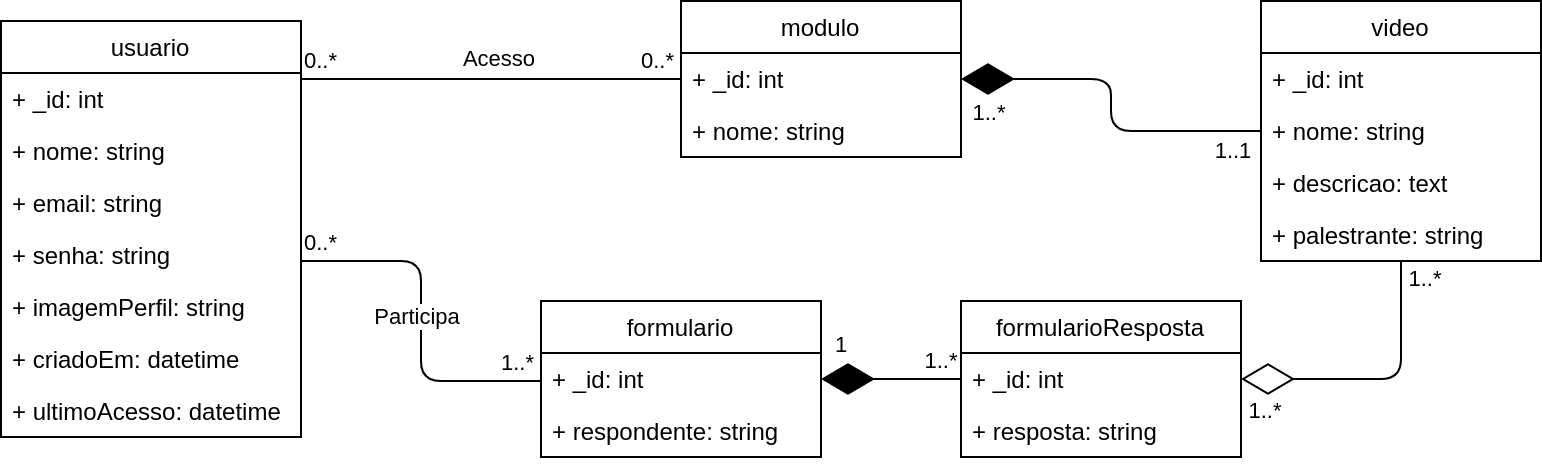

The diagram above was exported from draw.io. Its source (the exported page's mxGraphModel, read from the mxfile embedded in the PNG):
<mxGraphModel dx="474" dy="274" grid="1" gridSize="10" guides="1" tooltips="1" connect="1" arrows="1" fold="1" page="1" pageScale="1" pageWidth="827" pageHeight="1169" math="0" shadow="0">
  <root>
    <mxCell id="0" />
    <mxCell id="1" parent="0" />
    <mxCell id="-zBb_f3Gz7Z3Qjk__BFP-33" value="" style="endArrow=diamondThin;endFill=1;endSize=24;html=1;edgeStyle=orthogonalEdgeStyle;" edge="1" parent="1" source="-zBb_f3Gz7Z3Qjk__BFP-20" target="-zBb_f3Gz7Z3Qjk__BFP-14">
      <mxGeometry width="160" relative="1" as="geometry">
        <mxPoint x="570" y="230" as="sourcePoint" />
        <mxPoint x="730" y="230" as="targetPoint" />
      </mxGeometry>
    </mxCell>
    <mxCell id="-zBb_f3Gz7Z3Qjk__BFP-34" value="1..*" style="edgeLabel;html=1;align=center;verticalAlign=middle;resizable=0;points=[];" vertex="1" connectable="0" parent="-zBb_f3Gz7Z3Qjk__BFP-33">
      <mxGeometry x="0.7531" y="1" relative="1" as="geometry">
        <mxPoint x="-8" y="16" as="offset" />
      </mxGeometry>
    </mxCell>
    <mxCell id="-zBb_f3Gz7Z3Qjk__BFP-35" value="1..1" style="edgeLabel;html=1;align=center;verticalAlign=middle;resizable=0;points=[];" vertex="1" connectable="0" parent="-zBb_f3Gz7Z3Qjk__BFP-33">
      <mxGeometry x="-0.9259" y="1" relative="1" as="geometry">
        <mxPoint x="-7.33" y="9" as="offset" />
      </mxGeometry>
    </mxCell>
    <mxCell id="-zBb_f3Gz7Z3Qjk__BFP-37" value="" style="endArrow=none;html=1;edgeStyle=orthogonalEdgeStyle;" edge="1" parent="1" source="-zBb_f3Gz7Z3Qjk__BFP-5" target="-zBb_f3Gz7Z3Qjk__BFP-14">
      <mxGeometry relative="1" as="geometry">
        <mxPoint x="130" y="120" as="sourcePoint" />
        <mxPoint x="290" y="120" as="targetPoint" />
        <Array as="points">
          <mxPoint x="260" y="79" />
          <mxPoint x="260" y="79" />
        </Array>
      </mxGeometry>
    </mxCell>
    <mxCell id="-zBb_f3Gz7Z3Qjk__BFP-38" value="0..*" style="edgeLabel;resizable=0;html=1;align=left;verticalAlign=bottom;" connectable="0" vertex="1" parent="-zBb_f3Gz7Z3Qjk__BFP-37">
      <mxGeometry x="-1" relative="1" as="geometry" />
    </mxCell>
    <mxCell id="-zBb_f3Gz7Z3Qjk__BFP-39" value="0..*" style="edgeLabel;resizable=0;html=1;align=right;verticalAlign=bottom;" connectable="0" vertex="1" parent="-zBb_f3Gz7Z3Qjk__BFP-37">
      <mxGeometry x="1" relative="1" as="geometry">
        <mxPoint x="-2" as="offset" />
      </mxGeometry>
    </mxCell>
    <mxCell id="-zBb_f3Gz7Z3Qjk__BFP-40" value="Acesso" style="edgeLabel;html=1;align=center;verticalAlign=middle;resizable=0;points=[];" vertex="1" connectable="0" parent="-zBb_f3Gz7Z3Qjk__BFP-37">
      <mxGeometry x="-0.1107" y="1" relative="1" as="geometry">
        <mxPoint x="14.670000000000002" y="-9.49" as="offset" />
      </mxGeometry>
    </mxCell>
    <mxCell id="-zBb_f3Gz7Z3Qjk__BFP-41" value="" style="endArrow=none;html=1;edgeStyle=orthogonalEdgeStyle;" edge="1" parent="1" source="-zBb_f3Gz7Z3Qjk__BFP-5" target="-zBb_f3Gz7Z3Qjk__BFP-25">
      <mxGeometry relative="1" as="geometry">
        <mxPoint x="200" y="179.99857142857135" as="sourcePoint" />
        <mxPoint x="280" y="218.97" as="targetPoint" />
        <Array as="points">
          <mxPoint x="240" y="170" />
          <mxPoint x="240" y="230" />
        </Array>
      </mxGeometry>
    </mxCell>
    <mxCell id="-zBb_f3Gz7Z3Qjk__BFP-42" value="0..*" style="edgeLabel;resizable=0;html=1;align=left;verticalAlign=bottom;" connectable="0" vertex="1" parent="-zBb_f3Gz7Z3Qjk__BFP-41">
      <mxGeometry x="-1" relative="1" as="geometry" />
    </mxCell>
    <mxCell id="-zBb_f3Gz7Z3Qjk__BFP-43" value="1..*" style="edgeLabel;resizable=0;html=1;align=right;verticalAlign=bottom;" connectable="0" vertex="1" parent="-zBb_f3Gz7Z3Qjk__BFP-41">
      <mxGeometry x="1" relative="1" as="geometry">
        <mxPoint x="-2" as="offset" />
      </mxGeometry>
    </mxCell>
    <mxCell id="-zBb_f3Gz7Z3Qjk__BFP-44" value="Participa" style="edgeLabel;html=1;align=center;verticalAlign=middle;resizable=0;points=[];" vertex="1" connectable="0" parent="-zBb_f3Gz7Z3Qjk__BFP-41">
      <mxGeometry x="-0.1107" y="1" relative="1" as="geometry">
        <mxPoint x="-3" y="7.860000000000001" as="offset" />
      </mxGeometry>
    </mxCell>
    <mxCell id="-zBb_f3Gz7Z3Qjk__BFP-46" value="" style="endArrow=diamondThin;endFill=0;endSize=24;html=1;edgeStyle=orthogonalEdgeStyle;" edge="1" parent="1" source="-zBb_f3Gz7Z3Qjk__BFP-20" target="-zBb_f3Gz7Z3Qjk__BFP-28">
      <mxGeometry width="160" relative="1" as="geometry">
        <mxPoint x="480" y="210" as="sourcePoint" />
        <mxPoint x="640" y="210" as="targetPoint" />
        <Array as="points">
          <mxPoint x="730" y="229" />
        </Array>
      </mxGeometry>
    </mxCell>
    <mxCell id="-zBb_f3Gz7Z3Qjk__BFP-47" value="1..*" style="edgeLabel;html=1;align=center;verticalAlign=middle;resizable=0;points=[];" vertex="1" connectable="0" parent="-zBb_f3Gz7Z3Qjk__BFP-46">
      <mxGeometry x="-0.858" y="1" relative="1" as="geometry">
        <mxPoint x="11" y="-1" as="offset" />
      </mxGeometry>
    </mxCell>
    <mxCell id="-zBb_f3Gz7Z3Qjk__BFP-48" value="1..*" style="edgeLabel;html=1;align=center;verticalAlign=middle;resizable=0;points=[];" vertex="1" connectable="0" parent="-zBb_f3Gz7Z3Qjk__BFP-46">
      <mxGeometry x="0.7286" y="-1" relative="1" as="geometry">
        <mxPoint x="-7" y="17" as="offset" />
      </mxGeometry>
    </mxCell>
    <mxCell id="-zBb_f3Gz7Z3Qjk__BFP-49" value="" style="endArrow=diamondThin;endFill=1;endSize=24;html=1;" edge="1" parent="1" source="-zBb_f3Gz7Z3Qjk__BFP-28" target="-zBb_f3Gz7Z3Qjk__BFP-25">
      <mxGeometry width="160" relative="1" as="geometry">
        <mxPoint x="120" y="320" as="sourcePoint" />
        <mxPoint x="280" y="320" as="targetPoint" />
      </mxGeometry>
    </mxCell>
    <mxCell id="-zBb_f3Gz7Z3Qjk__BFP-50" value="1..*" style="edgeLabel;html=1;align=center;verticalAlign=middle;resizable=0;points=[];" vertex="1" connectable="0" parent="-zBb_f3Gz7Z3Qjk__BFP-49">
      <mxGeometry x="-0.7075" relative="1" as="geometry">
        <mxPoint x="0.33000000000000007" y="-9" as="offset" />
      </mxGeometry>
    </mxCell>
    <mxCell id="-zBb_f3Gz7Z3Qjk__BFP-51" value="1" style="edgeLabel;html=1;align=center;verticalAlign=middle;resizable=0;points=[];" vertex="1" connectable="0" parent="-zBb_f3Gz7Z3Qjk__BFP-49">
      <mxGeometry x="0.7183" y="4" relative="1" as="geometry">
        <mxPoint y="-21" as="offset" />
      </mxGeometry>
    </mxCell>
    <mxCell id="-zBb_f3Gz7Z3Qjk__BFP-20" value="video" style="swimlane;fontStyle=0;childLayout=stackLayout;horizontal=1;startSize=26;fillColor=none;horizontalStack=0;resizeParent=1;resizeParentMax=0;resizeLast=0;collapsible=1;marginBottom=0;" vertex="1" parent="1">
      <mxGeometry x="660" y="40" width="140" height="130" as="geometry" />
    </mxCell>
    <mxCell id="-zBb_f3Gz7Z3Qjk__BFP-21" value="+ _id: int" style="text;strokeColor=none;fillColor=none;align=left;verticalAlign=top;spacingLeft=4;spacingRight=4;overflow=hidden;rotatable=0;points=[[0,0.5],[1,0.5]];portConstraint=eastwest;" vertex="1" parent="-zBb_f3Gz7Z3Qjk__BFP-20">
      <mxGeometry y="26" width="140" height="26" as="geometry" />
    </mxCell>
    <mxCell id="-zBb_f3Gz7Z3Qjk__BFP-23" value="+ nome: string" style="text;strokeColor=none;fillColor=none;align=left;verticalAlign=top;spacingLeft=4;spacingRight=4;overflow=hidden;rotatable=0;points=[[0,0.5],[1,0.5]];portConstraint=eastwest;" vertex="1" parent="-zBb_f3Gz7Z3Qjk__BFP-20">
      <mxGeometry y="52" width="140" height="26" as="geometry" />
    </mxCell>
    <mxCell id="-zBb_f3Gz7Z3Qjk__BFP-24" value="+ descricao: text" style="text;strokeColor=none;fillColor=none;align=left;verticalAlign=top;spacingLeft=4;spacingRight=4;overflow=hidden;rotatable=0;points=[[0,0.5],[1,0.5]];portConstraint=eastwest;" vertex="1" parent="-zBb_f3Gz7Z3Qjk__BFP-20">
      <mxGeometry y="78" width="140" height="26" as="geometry" />
    </mxCell>
    <mxCell id="-zBb_f3Gz7Z3Qjk__BFP-22" value="+ palestrante: string" style="text;strokeColor=none;fillColor=none;align=left;verticalAlign=top;spacingLeft=4;spacingRight=4;overflow=hidden;rotatable=0;points=[[0,0.5],[1,0.5]];portConstraint=eastwest;" vertex="1" parent="-zBb_f3Gz7Z3Qjk__BFP-20">
      <mxGeometry y="104" width="140" height="26" as="geometry" />
    </mxCell>
    <mxCell id="-zBb_f3Gz7Z3Qjk__BFP-28" value="formularioResposta" style="swimlane;fontStyle=0;childLayout=stackLayout;horizontal=1;startSize=26;fillColor=none;horizontalStack=0;resizeParent=1;resizeParentMax=0;resizeLast=0;collapsible=1;marginBottom=0;" vertex="1" parent="1">
      <mxGeometry x="510" y="190" width="140" height="78" as="geometry" />
    </mxCell>
    <mxCell id="-zBb_f3Gz7Z3Qjk__BFP-29" value="+ _id: int" style="text;strokeColor=none;fillColor=none;align=left;verticalAlign=top;spacingLeft=4;spacingRight=4;overflow=hidden;rotatable=0;points=[[0,0.5],[1,0.5]];portConstraint=eastwest;" vertex="1" parent="-zBb_f3Gz7Z3Qjk__BFP-28">
      <mxGeometry y="26" width="140" height="26" as="geometry" />
    </mxCell>
    <mxCell id="-zBb_f3Gz7Z3Qjk__BFP-30" value="+ resposta: string" style="text;strokeColor=none;fillColor=none;align=left;verticalAlign=top;spacingLeft=4;spacingRight=4;overflow=hidden;rotatable=0;points=[[0,0.5],[1,0.5]];portConstraint=eastwest;" vertex="1" parent="-zBb_f3Gz7Z3Qjk__BFP-28">
      <mxGeometry y="52" width="140" height="26" as="geometry" />
    </mxCell>
    <mxCell id="-zBb_f3Gz7Z3Qjk__BFP-25" value="formulario" style="swimlane;fontStyle=0;childLayout=stackLayout;horizontal=1;startSize=26;fillColor=none;horizontalStack=0;resizeParent=1;resizeParentMax=0;resizeLast=0;collapsible=1;marginBottom=0;" vertex="1" parent="1">
      <mxGeometry x="300" y="190" width="140" height="78" as="geometry" />
    </mxCell>
    <mxCell id="-zBb_f3Gz7Z3Qjk__BFP-26" value="+ _id: int" style="text;strokeColor=none;fillColor=none;align=left;verticalAlign=top;spacingLeft=4;spacingRight=4;overflow=hidden;rotatable=0;points=[[0,0.5],[1,0.5]];portConstraint=eastwest;" vertex="1" parent="-zBb_f3Gz7Z3Qjk__BFP-25">
      <mxGeometry y="26" width="140" height="26" as="geometry" />
    </mxCell>
    <mxCell id="-zBb_f3Gz7Z3Qjk__BFP-27" value="+ respondente: string" style="text;strokeColor=none;fillColor=none;align=left;verticalAlign=top;spacingLeft=4;spacingRight=4;overflow=hidden;rotatable=0;points=[[0,0.5],[1,0.5]];portConstraint=eastwest;" vertex="1" parent="-zBb_f3Gz7Z3Qjk__BFP-25">
      <mxGeometry y="52" width="140" height="26" as="geometry" />
    </mxCell>
    <mxCell id="-zBb_f3Gz7Z3Qjk__BFP-5" value="usuario" style="swimlane;fontStyle=0;childLayout=stackLayout;horizontal=1;startSize=26;fillColor=none;horizontalStack=0;resizeParent=1;resizeParentMax=0;resizeLast=0;collapsible=1;marginBottom=0;" vertex="1" parent="1">
      <mxGeometry x="30" y="50" width="150" height="208" as="geometry" />
    </mxCell>
    <mxCell id="-zBb_f3Gz7Z3Qjk__BFP-6" value="+ _id: int" style="text;strokeColor=none;fillColor=none;align=left;verticalAlign=top;spacingLeft=4;spacingRight=4;overflow=hidden;rotatable=0;points=[[0,0.5],[1,0.5]];portConstraint=eastwest;" vertex="1" parent="-zBb_f3Gz7Z3Qjk__BFP-5">
      <mxGeometry y="26" width="150" height="26" as="geometry" />
    </mxCell>
    <mxCell id="-zBb_f3Gz7Z3Qjk__BFP-7" value="+ nome: string" style="text;strokeColor=none;fillColor=none;align=left;verticalAlign=top;spacingLeft=4;spacingRight=4;overflow=hidden;rotatable=0;points=[[0,0.5],[1,0.5]];portConstraint=eastwest;" vertex="1" parent="-zBb_f3Gz7Z3Qjk__BFP-5">
      <mxGeometry y="52" width="150" height="26" as="geometry" />
    </mxCell>
    <mxCell id="-zBb_f3Gz7Z3Qjk__BFP-10" value="+ email: string" style="text;strokeColor=none;fillColor=none;align=left;verticalAlign=top;spacingLeft=4;spacingRight=4;overflow=hidden;rotatable=0;points=[[0,0.5],[1,0.5]];portConstraint=eastwest;" vertex="1" parent="-zBb_f3Gz7Z3Qjk__BFP-5">
      <mxGeometry y="78" width="150" height="26" as="geometry" />
    </mxCell>
    <mxCell id="-zBb_f3Gz7Z3Qjk__BFP-11" value="+ senha: string" style="text;strokeColor=none;fillColor=none;align=left;verticalAlign=top;spacingLeft=4;spacingRight=4;overflow=hidden;rotatable=0;points=[[0,0.5],[1,0.5]];portConstraint=eastwest;" vertex="1" parent="-zBb_f3Gz7Z3Qjk__BFP-5">
      <mxGeometry y="104" width="150" height="26" as="geometry" />
    </mxCell>
    <mxCell id="-zBb_f3Gz7Z3Qjk__BFP-13" value="+ imagemPerfil: string" style="text;strokeColor=none;fillColor=none;align=left;verticalAlign=top;spacingLeft=4;spacingRight=4;overflow=hidden;rotatable=0;points=[[0,0.5],[1,0.5]];portConstraint=eastwest;" vertex="1" parent="-zBb_f3Gz7Z3Qjk__BFP-5">
      <mxGeometry y="130" width="150" height="26" as="geometry" />
    </mxCell>
    <mxCell id="-zBb_f3Gz7Z3Qjk__BFP-12" value="+ criadoEm: datetime" style="text;strokeColor=none;fillColor=none;align=left;verticalAlign=top;spacingLeft=4;spacingRight=4;overflow=hidden;rotatable=0;points=[[0,0.5],[1,0.5]];portConstraint=eastwest;" vertex="1" parent="-zBb_f3Gz7Z3Qjk__BFP-5">
      <mxGeometry y="156" width="150" height="26" as="geometry" />
    </mxCell>
    <mxCell id="-zBb_f3Gz7Z3Qjk__BFP-8" value="+ ultimoAcesso: datetime" style="text;strokeColor=none;fillColor=none;align=left;verticalAlign=top;spacingLeft=4;spacingRight=4;overflow=hidden;rotatable=0;points=[[0,0.5],[1,0.5]];portConstraint=eastwest;" vertex="1" parent="-zBb_f3Gz7Z3Qjk__BFP-5">
      <mxGeometry y="182" width="150" height="26" as="geometry" />
    </mxCell>
    <mxCell id="-zBb_f3Gz7Z3Qjk__BFP-14" value="modulo" style="swimlane;fontStyle=0;childLayout=stackLayout;horizontal=1;startSize=26;fillColor=none;horizontalStack=0;resizeParent=1;resizeParentMax=0;resizeLast=0;collapsible=1;marginBottom=0;" vertex="1" parent="1">
      <mxGeometry x="370" y="40" width="140" height="78" as="geometry" />
    </mxCell>
    <mxCell id="-zBb_f3Gz7Z3Qjk__BFP-18" value="+ _id: int" style="text;strokeColor=none;fillColor=none;align=left;verticalAlign=top;spacingLeft=4;spacingRight=4;overflow=hidden;rotatable=0;points=[[0,0.5],[1,0.5]];portConstraint=eastwest;" vertex="1" parent="-zBb_f3Gz7Z3Qjk__BFP-14">
      <mxGeometry y="26" width="140" height="26" as="geometry" />
    </mxCell>
    <mxCell id="-zBb_f3Gz7Z3Qjk__BFP-19" value="+ nome: string" style="text;strokeColor=none;fillColor=none;align=left;verticalAlign=top;spacingLeft=4;spacingRight=4;overflow=hidden;rotatable=0;points=[[0,0.5],[1,0.5]];portConstraint=eastwest;" vertex="1" parent="-zBb_f3Gz7Z3Qjk__BFP-14">
      <mxGeometry y="52" width="140" height="26" as="geometry" />
    </mxCell>
  </root>
</mxGraphModel>